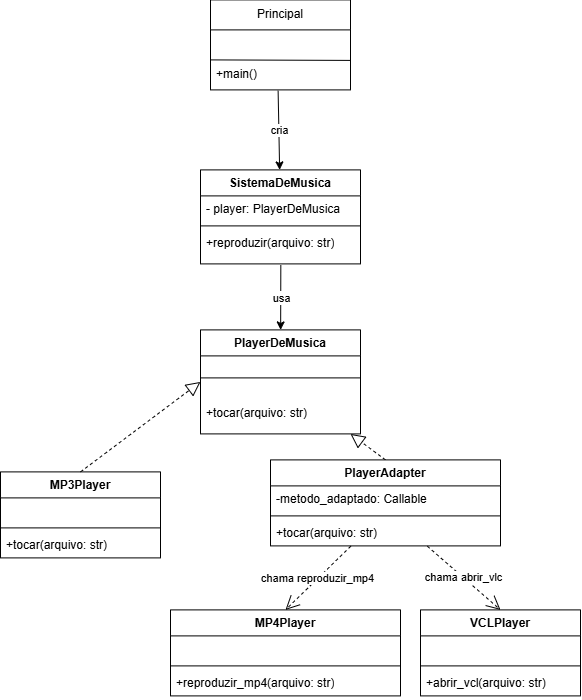

The diagram above was exported from draw.io. Its source (the exported page's mxGraphModel, read from the mxfile embedded in the PNG):
<mxGraphModel dx="470" dy="647" grid="1" gridSize="10" guides="1" tooltips="1" connect="1" arrows="1" fold="1" page="1" pageScale="1" pageWidth="827" pageHeight="1169" math="0" shadow="0">
  <root>
    <mxCell id="0" />
    <mxCell id="1" parent="0" />
    <mxCell id="OK-ttYRdlDIy_kaa2MOW-1" parent="1" style="swimlane;fontStyle=0;childLayout=stackLayout;horizontal=1;startSize=30;horizontalStack=0;resizeParent=1;resizeParentMax=0;resizeLast=0;collapsible=1;marginBottom=0;whiteSpace=wrap;html=1;" value="Principal" vertex="1">
      <mxGeometry height="90" width="140" x="340" y="70" as="geometry" />
    </mxCell>
    <mxCell id="OK-ttYRdlDIy_kaa2MOW-2" parent="OK-ttYRdlDIy_kaa2MOW-1" style="text;strokeColor=none;fillColor=none;align=left;verticalAlign=middle;spacingLeft=4;spacingRight=4;overflow=hidden;points=[[0,0.5],[1,0.5]];portConstraint=eastwest;rotatable=0;whiteSpace=wrap;html=1;" value="&amp;nbsp;" vertex="1">
      <mxGeometry height="30" width="140" y="30" as="geometry" />
    </mxCell>
    <mxCell id="OK-ttYRdlDIy_kaa2MOW-4" parent="OK-ttYRdlDIy_kaa2MOW-1" style="text;strokeColor=none;fillColor=none;align=left;verticalAlign=middle;spacingLeft=4;spacingRight=4;overflow=hidden;points=[[0,0.5],[1,0.5]];portConstraint=eastwest;rotatable=0;whiteSpace=wrap;html=1;" value="+main()" vertex="1">
      <mxGeometry height="30" width="140" y="60" as="geometry" />
    </mxCell>
    <mxCell id="OK-ttYRdlDIy_kaa2MOW-5" edge="1" parent="OK-ttYRdlDIy_kaa2MOW-1" style="endArrow=none;html=1;rounded=0;entryX=1.002;entryY=1.017;entryDx=0;entryDy=0;entryPerimeter=0;" target="OK-ttYRdlDIy_kaa2MOW-2" value="">
      <mxGeometry height="50" relative="1" width="50" as="geometry">
        <mxPoint y="60" as="sourcePoint" />
        <mxPoint x="110" y="40" as="targetPoint" />
      </mxGeometry>
    </mxCell>
    <mxCell id="OK-ttYRdlDIy_kaa2MOW-15" edge="1" parent="1" source="OK-ttYRdlDIy_kaa2MOW-4" style="endArrow=classic;html=1;rounded=0;exitX=0.483;exitY=1.029;exitDx=0;exitDy=0;exitPerimeter=0;" value="">
      <mxGeometry relative="1" as="geometry">
        <mxPoint x="340" y="340" as="sourcePoint" />
        <mxPoint x="409.1371948763393" y="240" as="targetPoint" />
      </mxGeometry>
    </mxCell>
    <mxCell id="OK-ttYRdlDIy_kaa2MOW-16" connectable="0" parent="OK-ttYRdlDIy_kaa2MOW-15" style="edgeLabel;resizable=0;html=1;;align=center;verticalAlign=middle;" value="cria" vertex="1">
      <mxGeometry relative="1" as="geometry" />
    </mxCell>
    <mxCell id="OK-ttYRdlDIy_kaa2MOW-17" parent="1" style="swimlane;fontStyle=1;align=center;verticalAlign=top;childLayout=stackLayout;horizontal=1;startSize=26;horizontalStack=0;resizeParent=1;resizeParentMax=0;resizeLast=0;collapsible=1;marginBottom=0;whiteSpace=wrap;html=1;" value="SistemaDeMusica" vertex="1">
      <mxGeometry height="94" width="160" x="330" y="240" as="geometry" />
    </mxCell>
    <mxCell id="OK-ttYRdlDIy_kaa2MOW-18" parent="OK-ttYRdlDIy_kaa2MOW-17" style="text;strokeColor=none;fillColor=none;align=left;verticalAlign=top;spacingLeft=4;spacingRight=4;overflow=hidden;rotatable=0;points=[[0,0.5],[1,0.5]];portConstraint=eastwest;whiteSpace=wrap;html=1;" value="- player: PlayerDeMusica" vertex="1">
      <mxGeometry height="26" width="160" y="26" as="geometry" />
    </mxCell>
    <mxCell id="OK-ttYRdlDIy_kaa2MOW-19" parent="OK-ttYRdlDIy_kaa2MOW-17" style="line;strokeWidth=1;fillColor=none;align=left;verticalAlign=middle;spacingTop=-1;spacingLeft=3;spacingRight=3;rotatable=0;labelPosition=right;points=[];portConstraint=eastwest;strokeColor=inherit;" value="" vertex="1">
      <mxGeometry height="8" width="160" y="52" as="geometry" />
    </mxCell>
    <mxCell id="OK-ttYRdlDIy_kaa2MOW-20" parent="OK-ttYRdlDIy_kaa2MOW-17" style="text;strokeColor=none;fillColor=none;align=left;verticalAlign=top;spacingLeft=4;spacingRight=4;overflow=hidden;rotatable=0;points=[[0,0.5],[1,0.5]];portConstraint=eastwest;whiteSpace=wrap;html=1;" value="+reproduzir(arquivo: str)" vertex="1">
      <mxGeometry height="34" width="160" y="60" as="geometry" />
    </mxCell>
    <mxCell id="OK-ttYRdlDIy_kaa2MOW-21" parent="1" style="swimlane;fontStyle=1;align=center;verticalAlign=top;childLayout=stackLayout;horizontal=1;startSize=26;horizontalStack=0;resizeParent=1;resizeParentMax=0;resizeLast=0;collapsible=1;marginBottom=0;whiteSpace=wrap;html=1;" value="PlayerDeMusica" vertex="1">
      <mxGeometry height="104" width="160" x="330" y="400" as="geometry" />
    </mxCell>
    <mxCell id="OK-ttYRdlDIy_kaa2MOW-23" parent="OK-ttYRdlDIy_kaa2MOW-21" style="line;strokeWidth=1;fillColor=none;align=left;verticalAlign=middle;spacingTop=-1;spacingLeft=3;spacingRight=3;rotatable=0;labelPosition=right;points=[];portConstraint=eastwest;strokeColor=inherit;" value="" vertex="1">
      <mxGeometry height="44" width="160" y="26" as="geometry" />
    </mxCell>
    <mxCell id="OK-ttYRdlDIy_kaa2MOW-24" parent="OK-ttYRdlDIy_kaa2MOW-21" style="text;strokeColor=none;fillColor=none;align=left;verticalAlign=top;spacingLeft=4;spacingRight=4;overflow=hidden;rotatable=0;points=[[0,0.5],[1,0.5]];portConstraint=eastwest;whiteSpace=wrap;html=1;" value="+tocar(arquivo: str)" vertex="1">
      <mxGeometry height="34" width="160" y="70" as="geometry" />
    </mxCell>
    <mxCell id="OK-ttYRdlDIy_kaa2MOW-27" edge="1" parent="1" source="OK-ttYRdlDIy_kaa2MOW-20" style="endArrow=classic;html=1;rounded=0;exitX=0.502;exitY=1.04;exitDx=0;exitDy=0;exitPerimeter=0;" target="OK-ttYRdlDIy_kaa2MOW-21" value="u">
      <mxGeometry relative="1" as="geometry">
        <mxPoint x="450" y="220" as="sourcePoint" />
        <mxPoint x="451.1371948763393" y="299" as="targetPoint" />
      </mxGeometry>
    </mxCell>
    <mxCell id="OK-ttYRdlDIy_kaa2MOW-28" connectable="0" parent="OK-ttYRdlDIy_kaa2MOW-27" style="edgeLabel;resizable=0;html=1;;align=center;verticalAlign=middle;" value="usa" vertex="1">
      <mxGeometry relative="1" as="geometry" />
    </mxCell>
    <mxCell id="OK-ttYRdlDIy_kaa2MOW-35" parent="1" style="swimlane;fontStyle=1;align=center;verticalAlign=top;childLayout=stackLayout;horizontal=1;startSize=26;horizontalStack=0;resizeParent=1;resizeParentMax=0;resizeLast=0;collapsible=1;marginBottom=0;whiteSpace=wrap;html=1;" value="MP4Player" vertex="1">
      <mxGeometry height="86" width="230" x="300" y="680" as="geometry" />
    </mxCell>
    <mxCell id="OK-ttYRdlDIy_kaa2MOW-36" parent="OK-ttYRdlDIy_kaa2MOW-35" style="text;strokeColor=none;fillColor=none;align=left;verticalAlign=top;spacingLeft=4;spacingRight=4;overflow=hidden;rotatable=0;points=[[0,0.5],[1,0.5]];portConstraint=eastwest;whiteSpace=wrap;html=1;" value="&amp;nbsp;" vertex="1">
      <mxGeometry height="26" width="230" y="26" as="geometry" />
    </mxCell>
    <mxCell id="OK-ttYRdlDIy_kaa2MOW-37" parent="OK-ttYRdlDIy_kaa2MOW-35" style="line;strokeWidth=1;fillColor=none;align=left;verticalAlign=middle;spacingTop=-1;spacingLeft=3;spacingRight=3;rotatable=0;labelPosition=right;points=[];portConstraint=eastwest;strokeColor=inherit;" value="" vertex="1">
      <mxGeometry height="8" width="230" y="52" as="geometry" />
    </mxCell>
    <mxCell id="OK-ttYRdlDIy_kaa2MOW-38" parent="OK-ttYRdlDIy_kaa2MOW-35" style="text;strokeColor=none;fillColor=none;align=left;verticalAlign=top;spacingLeft=4;spacingRight=4;overflow=hidden;rotatable=0;points=[[0,0.5],[1,0.5]];portConstraint=eastwest;whiteSpace=wrap;html=1;" value="+reproduzir_mp4(arquivo: str)" vertex="1">
      <mxGeometry height="26" width="230" y="60" as="geometry" />
    </mxCell>
    <mxCell id="OK-ttYRdlDIy_kaa2MOW-43" parent="1" style="swimlane;fontStyle=1;align=center;verticalAlign=top;childLayout=stackLayout;horizontal=1;startSize=26;horizontalStack=0;resizeParent=1;resizeParentMax=0;resizeLast=0;collapsible=1;marginBottom=0;whiteSpace=wrap;html=1;" value="VCLPlayer" vertex="1">
      <mxGeometry height="86" width="160" x="550" y="680" as="geometry" />
    </mxCell>
    <mxCell id="OK-ttYRdlDIy_kaa2MOW-44" parent="OK-ttYRdlDIy_kaa2MOW-43" style="text;strokeColor=none;fillColor=none;align=left;verticalAlign=top;spacingLeft=4;spacingRight=4;overflow=hidden;rotatable=0;points=[[0,0.5],[1,0.5]];portConstraint=eastwest;whiteSpace=wrap;html=1;" value="&amp;nbsp;" vertex="1">
      <mxGeometry height="26" width="160" y="26" as="geometry" />
    </mxCell>
    <mxCell id="OK-ttYRdlDIy_kaa2MOW-45" parent="OK-ttYRdlDIy_kaa2MOW-43" style="line;strokeWidth=1;fillColor=none;align=left;verticalAlign=middle;spacingTop=-1;spacingLeft=3;spacingRight=3;rotatable=0;labelPosition=right;points=[];portConstraint=eastwest;strokeColor=inherit;" value="" vertex="1">
      <mxGeometry height="8" width="160" y="52" as="geometry" />
    </mxCell>
    <mxCell id="OK-ttYRdlDIy_kaa2MOW-46" parent="OK-ttYRdlDIy_kaa2MOW-43" style="text;strokeColor=none;fillColor=none;align=left;verticalAlign=top;spacingLeft=4;spacingRight=4;overflow=hidden;rotatable=0;points=[[0,0.5],[1,0.5]];portConstraint=eastwest;whiteSpace=wrap;html=1;" value="+abrir_vcl(arquivo: str)" vertex="1">
      <mxGeometry height="26" width="160" y="60" as="geometry" />
    </mxCell>
    <mxCell id="OK-ttYRdlDIy_kaa2MOW-47" parent="1" style="swimlane;fontStyle=1;align=center;verticalAlign=top;childLayout=stackLayout;horizontal=1;startSize=26;horizontalStack=0;resizeParent=1;resizeParentMax=0;resizeLast=0;collapsible=1;marginBottom=0;whiteSpace=wrap;html=1;" value="MP3Player" vertex="1">
      <mxGeometry height="86" width="160" x="130" y="542" as="geometry" />
    </mxCell>
    <mxCell id="OK-ttYRdlDIy_kaa2MOW-48" parent="OK-ttYRdlDIy_kaa2MOW-47" style="text;strokeColor=none;fillColor=none;align=left;verticalAlign=top;spacingLeft=4;spacingRight=4;overflow=hidden;rotatable=0;points=[[0,0.5],[1,0.5]];portConstraint=eastwest;whiteSpace=wrap;html=1;" value="&amp;nbsp;" vertex="1">
      <mxGeometry height="26" width="160" y="26" as="geometry" />
    </mxCell>
    <mxCell id="OK-ttYRdlDIy_kaa2MOW-49" parent="OK-ttYRdlDIy_kaa2MOW-47" style="line;strokeWidth=1;fillColor=none;align=left;verticalAlign=middle;spacingTop=-1;spacingLeft=3;spacingRight=3;rotatable=0;labelPosition=right;points=[];portConstraint=eastwest;strokeColor=inherit;" value="" vertex="1">
      <mxGeometry height="8" width="160" y="52" as="geometry" />
    </mxCell>
    <mxCell id="OK-ttYRdlDIy_kaa2MOW-50" parent="OK-ttYRdlDIy_kaa2MOW-47" style="text;strokeColor=none;fillColor=none;align=left;verticalAlign=top;spacingLeft=4;spacingRight=4;overflow=hidden;rotatable=0;points=[[0,0.5],[1,0.5]];portConstraint=eastwest;whiteSpace=wrap;html=1;" value="+tocar(arquivo: str)" vertex="1">
      <mxGeometry height="26" width="160" y="60" as="geometry" />
    </mxCell>
    <mxCell id="OK-ttYRdlDIy_kaa2MOW-51" edge="1" parent="1" source="OK-ttYRdlDIy_kaa2MOW-47" style="endArrow=block;dashed=1;endFill=0;endSize=12;html=1;rounded=0;exitX=0.5;exitY=0;exitDx=0;exitDy=0;entryX=0;entryY=0.5;entryDx=0;entryDy=0;" target="OK-ttYRdlDIy_kaa2MOW-21" value="">
      <mxGeometry relative="1" width="160" as="geometry">
        <mxPoint x="220" y="570" as="sourcePoint" />
        <mxPoint x="380" y="570" as="targetPoint" />
      </mxGeometry>
    </mxCell>
    <mxCell id="OK-ttYRdlDIy_kaa2MOW-52" edge="1" parent="1" source="OK-ttYRdlDIy_kaa2MOW-62" style="endArrow=block;dashed=1;endFill=0;endSize=12;html=1;rounded=0;exitX=0.5;exitY=0;exitDx=0;exitDy=0;" target="OK-ttYRdlDIy_kaa2MOW-21" value="">
      <mxGeometry relative="1" width="160" as="geometry">
        <mxPoint x="410" y="541.9999999999998" as="sourcePoint" />
        <mxPoint x="380" y="570" as="targetPoint" />
      </mxGeometry>
    </mxCell>
    <mxCell id="OK-ttYRdlDIy_kaa2MOW-62" parent="1" style="swimlane;fontStyle=1;align=center;verticalAlign=top;childLayout=stackLayout;horizontal=1;startSize=26;horizontalStack=0;resizeParent=1;resizeParentMax=0;resizeLast=0;collapsible=1;marginBottom=0;whiteSpace=wrap;html=1;" value="PlayerAdapter" vertex="1">
      <mxGeometry height="86" width="230" x="400" y="530" as="geometry" />
    </mxCell>
    <mxCell id="OK-ttYRdlDIy_kaa2MOW-63" parent="OK-ttYRdlDIy_kaa2MOW-62" style="text;strokeColor=none;fillColor=none;align=left;verticalAlign=top;spacingLeft=4;spacingRight=4;overflow=hidden;rotatable=0;points=[[0,0.5],[1,0.5]];portConstraint=eastwest;whiteSpace=wrap;html=1;" value="-metodo_adaptado: Callable" vertex="1">
      <mxGeometry height="26" width="230" y="26" as="geometry" />
    </mxCell>
    <mxCell id="OK-ttYRdlDIy_kaa2MOW-64" parent="OK-ttYRdlDIy_kaa2MOW-62" style="line;strokeWidth=1;fillColor=none;align=left;verticalAlign=middle;spacingTop=-1;spacingLeft=3;spacingRight=3;rotatable=0;labelPosition=right;points=[];portConstraint=eastwest;strokeColor=inherit;" value="" vertex="1">
      <mxGeometry height="8" width="230" y="52" as="geometry" />
    </mxCell>
    <mxCell id="OK-ttYRdlDIy_kaa2MOW-65" parent="OK-ttYRdlDIy_kaa2MOW-62" style="text;strokeColor=none;fillColor=none;align=left;verticalAlign=top;spacingLeft=4;spacingRight=4;overflow=hidden;rotatable=0;points=[[0,0.5],[1,0.5]];portConstraint=eastwest;whiteSpace=wrap;html=1;" value="+tocar(arquivo: str)" vertex="1">
      <mxGeometry height="26" width="230" y="60" as="geometry" />
    </mxCell>
    <mxCell id="OK-ttYRdlDIy_kaa2MOW-66" edge="1" parent="1" source="OK-ttYRdlDIy_kaa2MOW-65" style="endArrow=open;endSize=12;dashed=1;html=1;rounded=0;exitX=0.349;exitY=1.013;exitDx=0;exitDy=0;exitPerimeter=0;entryX=0.5;entryY=0;entryDx=0;entryDy=0;" target="OK-ttYRdlDIy_kaa2MOW-35" value="chama reproduzir_mp4">
      <mxGeometry relative="1" width="160" as="geometry">
        <mxPoint x="420" y="670" as="sourcePoint" />
        <mxPoint x="580" y="670" as="targetPoint" />
      </mxGeometry>
    </mxCell>
    <mxCell id="OK-ttYRdlDIy_kaa2MOW-67" edge="1" parent="1" source="OK-ttYRdlDIy_kaa2MOW-65" style="endArrow=open;endSize=12;dashed=1;html=1;rounded=0;exitX=0.682;exitY=1.013;exitDx=0;exitDy=0;exitPerimeter=0;entryX=0.5;entryY=0;entryDx=0;entryDy=0;" target="OK-ttYRdlDIy_kaa2MOW-43" value="chama abrir_vlc">
      <mxGeometry relative="1" width="160" as="geometry">
        <mxPoint x="661" y="630" as="sourcePoint" />
        <mxPoint x="580" y="694" as="targetPoint" />
      </mxGeometry>
    </mxCell>
  </root>
</mxGraphModel>